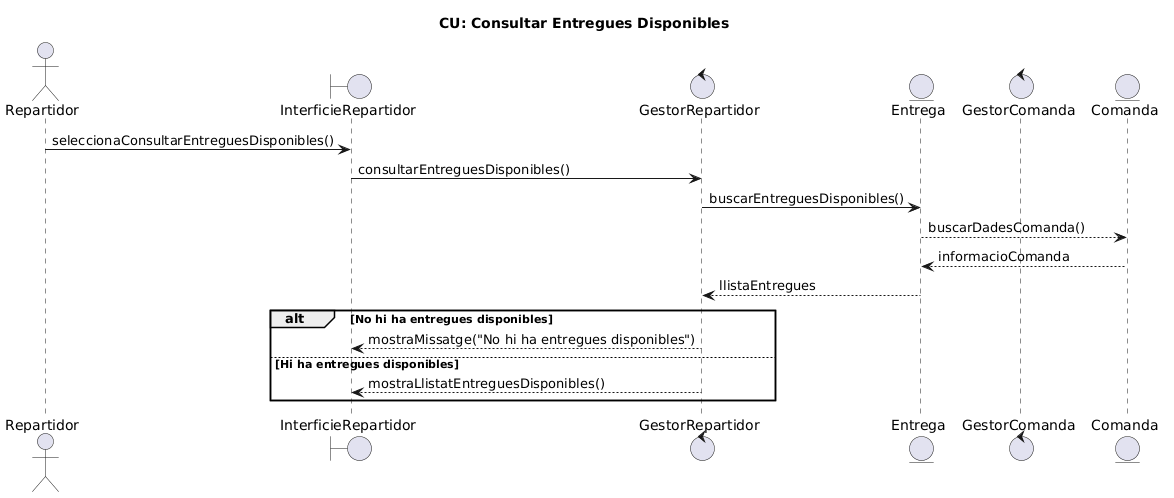

The diagram above was rendered by PlantUML. Its source (embedded in the PNG):
@startuml
title CU: Consultar Entregues Disponibles

actor Repartidor

boundary InterficieRepartidor
control GestorRepartidor

entity Entrega

control GestorComanda

entity Comanda

Repartidor -> InterficieRepartidor : seleccionaConsultarEntreguesDisponibles()
InterficieRepartidor -> GestorRepartidor : consultarEntreguesDisponibles()

GestorRepartidor -> Entrega : buscarEntreguesDisponibles()
Entrega --> Comanda : buscarDadesComanda()
Comanda --> Entrega : informacioComanda
Entrega --> GestorRepartidor : llistaEntregues

alt No hi ha entregues disponibles
    GestorRepartidor --> InterficieRepartidor : mostraMissatge("No hi ha entregues disponibles")
else Hi ha entregues disponibles
    GestorRepartidor --> InterficieRepartidor : mostraLlistatEntreguesDisponibles()
end
@enduml